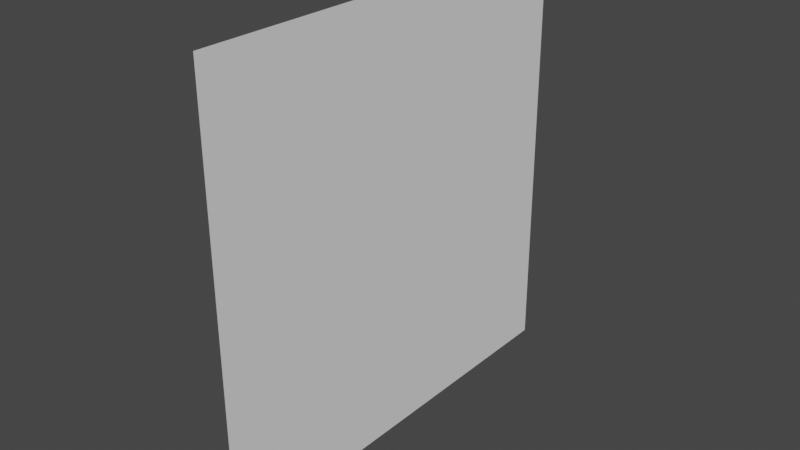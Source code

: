 # Source: sctyhe.blend  (saved by Blender 2.93.20; exported with 4.5.12 LTS)
import bpy
from mathutils import Matrix  # noqa: F401  (used for matrix-valued properties, if any)

bpy.ops.wm.read_factory_settings(use_empty=True)
scene = bpy.context.scene
scene.name = 'Scene'

# ---- collections
col_collection = bpy.data.collections.new('Collection'); scene.collection.children.link(col_collection)

# ---- world
world_world = bpy.data.worlds.new('World'); scene.world = world_world
world_world.use_nodes = True; world_world.node_tree.nodes.clear()
_N = world_world.node_tree.nodes; _L = world_world.node_tree.links
n0 = _N.new('ShaderNodeOutputWorld'); n0.name = 'World Output'; n0.location = (300, 300)
n1 = _N.new('ShaderNodeBackground'); n1.name = 'Background'; n1.location = (10, 300)
n1.inputs[0].default_value = (0.05088, 0.05088, 0.05088, 1.0)
_L.new(n1.outputs[0], n0.inputs[0])
n0.is_active_output = True
world_world.color = (0.05088, 0.05088, 0.05088)
world_world.use_sun_shadow = False
world_world.sun_shadow_jitter_overblur = 0.0

# ---- meshes
me_plane_001 = bpy.data.meshes.new('Plane.001')
me_plane_001.from_pydata([(-0.5509, -4.741, -0.4474), (1.449, -4.741, -0.4474), (-0.5509, -2.741, -0.4474), (1.449, -2.741, -0.4474)], [], [(0, 1, 3, 2)])
_uv = me_plane_001.uv_layers.new(name='UVMap')
_uv.uv.foreach_set('vector', [0.0, 0.0, 1.0, 0.0, 1.0, 1.0, 0.0, 1.0])
me_plane_001.use_remesh_fix_poles = True
me_plane_001.use_remesh_preserve_attributes = False
me_plane_001.update()

# ---- objects
ob_empty = bpy.data.objects.new('Empty', None)
ob_plane = bpy.data.objects.new('Plane', me_plane_001)

# ---- transforms, parenting, visibility, modifiers, constraints
ob_empty.location = (0.0, 0.0, 2.505)
ob_empty.rotation_euler = (1.559, 0.002964, 1.572)
ob_empty.empty_display_type = 'IMAGE'
ob_empty.empty_display_size = 5.0
ob_plane.location = (0.0, 0.0, 2.699)
ob_plane.rotation_euler = (0.0, 1.567, 0.0)

# ---- collection membership
col_collection.objects.link(ob_empty)
col_collection.objects.link(ob_plane)

# ---- scene / render settings (as saved in the file)
scene.frame_start = 1; scene.frame_end = 250; scene.frame_set(1)
scene.render.engine = 'BLENDER_EEVEE_NEXT'
scene.cycles.use_denoising = False
scene.cycles.samples = 128
scene.cycles.sampling_pattern = 'TABULATED_SOBOL'
scene.cycles.use_adaptive_sampling = False
scene.cycles.use_light_tree = False
scene.view_settings.view_transform = 'Filmic'
bpy.context.view_layer.update()

# ---- added for rendering (the .blend has no active camera and no usable light): camera, sun
cam_auto = bpy.data.cameras.new('AutoCamera')
cam_auto.lens = 50.0
cam_auto.sensor_width = 36.0
cam_auto.clip_end = 1000.0
ob_auto_camera = bpy.data.objects.new('AutoCamera', cam_auto)
scene.collection.objects.link(ob_auto_camera)
ob_auto_camera.location = (2.17141, -6.88139, 4.3417)
ob_auto_camera.rotation_euler = (1.09748, -7.21219e-08, 0.694738)
scene.camera = ob_auto_camera
light_auto_sun = bpy.data.lights.new('AutoSun', 'SUN')
light_auto_sun.energy = 3.0
light_auto_sun.angle = 0.0523599
ob_auto_sun = bpy.data.objects.new('AutoSun', light_auto_sun)
scene.collection.objects.link(ob_auto_sun)
ob_auto_sun.rotation_euler = (0.872665, 0.174533, 0.523599)
bpy.context.view_layer.update()
